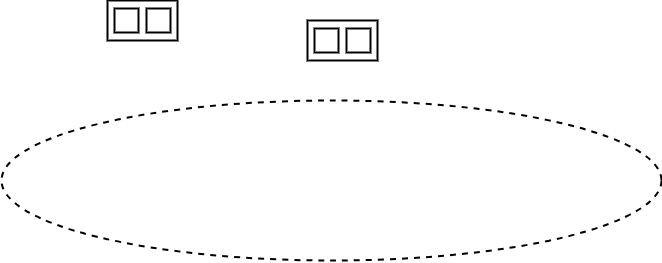

The diagram above was exported from draw.io. Its source (the exported page's mxGraphModel, read from the mxfile embedded in the PNG):
<mxGraphModel dx="414" dy="250" grid="1" gridSize="10" guides="1" tooltips="1" connect="1" arrows="1" fold="1" page="1" pageScale="1" pageWidth="827" pageHeight="1169" math="0" shadow="0">
  <root>
    <mxCell id="0" />
    <mxCell id="1" parent="0" />
    <mxCell id="dEQxlYdxbrk2LknaW0TQ-1" value="" style="ellipse;whiteSpace=wrap;html=1;dashed=1;strokeWidth=2;fillStyle=hatch;fillColor=default;gradientColor=none;" vertex="1" parent="1">
      <mxGeometry x="84" y="230" width="660" height="160" as="geometry" />
    </mxCell>
    <mxCell id="dEQxlYdxbrk2LknaW0TQ-3" value="" style="rounded=0;whiteSpace=wrap;html=1;strokeWidth=2;" vertex="1" parent="1">
      <mxGeometry x="190" y="130" width="70" height="40" as="geometry" />
    </mxCell>
    <mxCell id="dEQxlYdxbrk2LknaW0TQ-2" value="" style="whiteSpace=wrap;html=1;aspect=fixed;strokeWidth=2;" vertex="1" parent="1">
      <mxGeometry x="197" y="138" width="24" height="24" as="geometry" />
    </mxCell>
    <mxCell id="dEQxlYdxbrk2LknaW0TQ-5" value="" style="whiteSpace=wrap;html=1;aspect=fixed;strokeWidth=2;" vertex="1" parent="1">
      <mxGeometry x="229" y="138" width="24" height="24" as="geometry" />
    </mxCell>
    <mxCell id="dEQxlYdxbrk2LknaW0TQ-6" value="" style="rounded=0;whiteSpace=wrap;html=1;strokeWidth=2;movable=1;resizable=1;rotatable=1;deletable=1;editable=1;locked=0;connectable=1;" vertex="1" parent="1">
      <mxGeometry x="390" y="150" width="70" height="40" as="geometry" />
    </mxCell>
    <mxCell id="dEQxlYdxbrk2LknaW0TQ-7" value="" style="whiteSpace=wrap;html=1;aspect=fixed;strokeWidth=2;movable=0;resizable=0;rotatable=0;deletable=0;editable=0;locked=1;connectable=0;" vertex="1" parent="1">
      <mxGeometry x="397" y="158" width="24" height="24" as="geometry" />
    </mxCell>
    <mxCell id="dEQxlYdxbrk2LknaW0TQ-8" value="" style="whiteSpace=wrap;html=1;aspect=fixed;strokeWidth=2;movable=0;resizable=0;rotatable=0;deletable=0;editable=0;locked=1;connectable=0;" vertex="1" parent="1">
      <mxGeometry x="429" y="158" width="24" height="24" as="geometry" />
    </mxCell>
  </root>
</mxGraphModel>